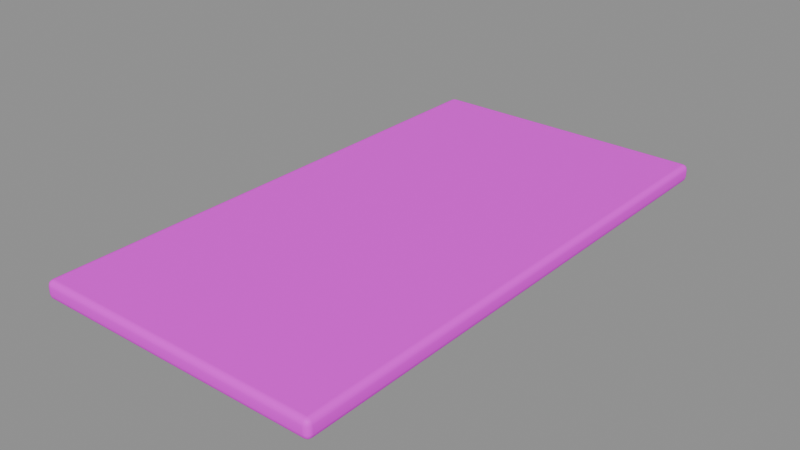 # Source: roof_slab.blend  (saved by Blender 4.5.87; exported with 4.5.12 LTS)
import bpy
from mathutils import Matrix  # noqa: F401  (used for matrix-valued properties, if any)

bpy.ops.wm.read_factory_settings(use_empty=True)
scene = bpy.context.scene
scene.name = 'Scene'

# ---- collections
col_sea_scene_blb_roof_slab = bpy.data.collections.new('SEA-SCENE-BLB-ROOF-SLAB'); scene.collection.children.link(col_sea_scene_blb_roof_slab)

# ---- images (referenced by path relative to the original .blend; pixels are not part of the script)
import os
ASSET_DIR = os.environ.get("B2B_ASSET_DIR", "")  # directory of the original .blend (textures are referenced by path, not embedded)
HERE = os.path.dirname(os.path.abspath(__file__))  # packed textures are extracted next to this script under _unpacked/

def load_image(name, relpath, width, height, colorspace="sRGB"):
    """Load a texture the original file referenced (path relative to the .blend, or extracted next to this script)."""
    p = next((c for c in (os.path.join(HERE, relpath), os.path.join(ASSET_DIR, relpath)) if relpath and os.path.exists(c)), "")
    if p:
        img = bpy.data.images.load(p, check_existing=True)
        img.name = name
    else:  # same state as the original file: an image datablock whose file is absent (Cycles renders it pink)
        img = bpy.data.images.new(name, width, height)
        img.source = "FILE"
        img.filepath = "//" + (relpath or name)
    img.colorspace_settings.name = colorspace
    return img
img_sea_cozy_8x8_512_png = load_image('sea_cozy_8x8_512.png', 'sea_cabin_muted_8x8_512.png', 1024, 1024, 'sRGB')

# ---- materials (node trees are filled in below, after node groups)
mat_sea_matte = bpy.data.materials.new('SEA_Matte')

# ---- material node trees
mat_sea_matte.use_nodes = True; mat_sea_matte.node_tree.nodes.clear()
_N = mat_sea_matte.node_tree.nodes; _L = mat_sea_matte.node_tree.links
n0 = _N.new('ShaderNodeUVMap'); n0.name = 'UV Map'; n0.location = (0, 0)
n0.width = 160
n0.uv_map = 'PaletteUV'
n1 = _N.new('ShaderNodeTexImage'); n1.name = 'Image Texture'; n1.location = (0, 0)
n1.image = img_sea_cozy_8x8_512_png
n1.interpolation = 'Closest'
n2 = _N.new('ShaderNodeBsdfPrincipled'); n2.name = 'Principled BSDF'; n2.location = (0, 0)
n2.inputs[2].default_value = 0.62
n2.inputs[10].default_value = 0.005
n2.inputs[13].default_value = 0.25
n3 = _N.new('ShaderNodeOutputMaterial'); n3.name = 'Material Output'; n3.location = (0, 0)
n4 = _N.new('ShaderNodeHueSaturation'); n4.name = 'Hue/Saturation/Value'; n4.location = (0, 0)
n4.width = 160
n5 = _N.new('ShaderNodeSeparateXYZ'); n5.name = 'Separate XYZ'; n5.location = (0, 0)
n6 = _N.new('ShaderNodeMath'); n6.name = 'Math'; n6.location = (0, 0)
n6.operation = 'MULTIPLY'
n6.inputs[1].default_value = 8.0
n7 = _N.new('ShaderNodeMath'); n7.name = 'Math.001'; n7.location = (0, 0)
n7.operation = 'FLOOR'
n8 = _N.new('ShaderNodeMath'); n8.name = 'Math.002'; n8.location = (0, 0)
n8.operation = 'COMPARE'
n8.inputs[1].default_value = 5.0
n8.inputs[2].default_value = 0.01
n9 = _N.new('ShaderNodeMath'); n9.name = 'Math.003'; n9.location = (0, 0)
n9.operation = 'MULTIPLY'
n9.inputs[1].default_value = 8.0
n10 = _N.new('ShaderNodeMath'); n10.name = 'Math.004'; n10.location = (0, 0)
n10.operation = 'FLOOR'
n11 = _N.new('ShaderNodeMath'); n11.name = 'Math.005'; n11.location = (0, 0)
n11.operation = 'COMPARE'
n11.inputs[1].default_value = 5.0
n11.inputs[2].default_value = 0.01
n12 = _N.new('ShaderNodeMath'); n12.name = 'Math.006'; n12.location = (0, 0)
n12.operation = 'MULTIPLY'
n13 = _N.new('ShaderNodeMath'); n13.name = 'Math.007'; n13.location = (0, 0)
n13.operation = 'MULTIPLY'
n13.inputs[1].default_value = 8.0
n14 = _N.new('ShaderNodeMath'); n14.name = 'Math.008'; n14.location = (0, 0)
n14.operation = 'FLOOR'
n15 = _N.new('ShaderNodeMath'); n15.name = 'Math.009'; n15.location = (0, 0)
n15.operation = 'COMPARE'
n15.inputs[1].default_value = 4.0
n15.inputs[2].default_value = 0.01
n16 = _N.new('ShaderNodeMath'); n16.name = 'Math.010'; n16.location = (0, 0)
n16.operation = 'MULTIPLY'
n16.inputs[1].default_value = 8.0
n17 = _N.new('ShaderNodeMath'); n17.name = 'Math.011'; n17.location = (0, 0)
n17.operation = 'FLOOR'
n18 = _N.new('ShaderNodeMath'); n18.name = 'Math.012'; n18.location = (0, 0)
n18.operation = 'COMPARE'
n18.inputs[1].default_value = 1.0
n18.inputs[2].default_value = 0.01
n19 = _N.new('ShaderNodeMath'); n19.name = 'Math.013'; n19.location = (0, 0)
n19.operation = 'MULTIPLY'
n20 = _N.new('ShaderNodeMath'); n20.name = 'Math.014'; n20.location = (0, 0)
n20.operation = 'MULTIPLY_ADD'
n20.inputs[1].default_value = -0.016
n21 = _N.new('ShaderNodeMath'); n21.name = 'Math.015'; n21.location = (0, 0)
n21.operation = 'MULTIPLY_ADD'
n21.inputs[1].default_value = 0.26
n21.inputs[2].default_value = 1.0
n22 = _N.new('ShaderNodeMath'); n22.name = 'Math.016'; n22.location = (0, 0)
n22.operation = 'MULTIPLY_ADD'
n22.inputs[1].default_value = -0.24
n22.inputs[2].default_value = 1.04
_L.new(n0.outputs[0], n1.inputs[0])
_L.new(n1.outputs[0], n4.inputs[4])
_L.new(n4.outputs[0], n2.inputs[0])
_L.new(n2.outputs[0], n3.inputs[0])
_L.new(n0.outputs[0], n5.inputs[0])
_L.new(n5.outputs[0], n6.inputs[0])
_L.new(n6.outputs[0], n7.inputs[0])
_L.new(n7.outputs[0], n8.inputs[0])
_L.new(n5.outputs[1], n9.inputs[0])
_L.new(n9.outputs[0], n10.inputs[0])
_L.new(n10.outputs[0], n11.inputs[0])
_L.new(n8.outputs[0], n12.inputs[0])
_L.new(n11.outputs[0], n12.inputs[1])
_L.new(n5.outputs[0], n13.inputs[0])
_L.new(n13.outputs[0], n14.inputs[0])
_L.new(n14.outputs[0], n15.inputs[0])
_L.new(n5.outputs[1], n16.inputs[0])
_L.new(n16.outputs[0], n17.inputs[0])
_L.new(n17.outputs[0], n18.inputs[0])
_L.new(n15.outputs[0], n19.inputs[0])
_L.new(n18.outputs[0], n19.inputs[1])
_L.new(n12.outputs[0], n20.inputs[0])
_L.new(n20.outputs[0], n4.inputs[0])
_L.new(n12.outputs[0], n21.inputs[0])
_L.new(n21.outputs[0], n4.inputs[2])
_L.new(n19.outputs[0], n22.inputs[0])
_L.new(n22.outputs[0], n4.inputs[1])
n3.is_active_output = True

# ---- meshes
me_cube_013 = bpy.data.meshes.new('Cube.013')
me_cube_013.from_pydata([(-2.155, -4.055, 0.0), (-2.155, -4.14, 0.085), (-2.24, -4.055, 0.085), (-2.155, -4.097, 0.01136), (-2.197, -4.055, 0.01136), (-2.196, -4.096, 0.02239), (-2.197, -4.129, 0.085), (-2.155, -4.129, 0.04256), (-2.196, -4.118, 0.04435), (-2.229, -4.055, 0.04256), (-2.229, -4.097, 0.085), (-2.218, -4.096, 0.04435), (-2.155, -4.14, 0.195), (-2.155, -4.055, 0.28), (-2.24, -4.055, 0.195), (-2.155, -4.129, 0.2374), (-2.197, -4.129, 0.195), (-2.196, -4.118, 0.2356), (-2.197, -4.055, 0.2686), (-2.155, -4.097, 0.2686), (-2.196, -4.096, 0.2576), (-2.229, -4.097, 0.195), (-2.229, -4.055, 0.2374), (-2.218, -4.096, 0.2356), (-2.155, 4.055, 0.0), (-2.24, 4.055, 0.085), (-2.155, 4.14, 0.085), (-2.197, 4.055, 0.01136), (-2.155, 4.097, 0.01136), (-2.196, 4.096, 0.02239), (-2.229, 4.097, 0.085), (-2.229, 4.055, 0.04256), (-2.218, 4.096, 0.04435), (-2.155, 4.129, 0.04256), (-2.197, 4.129, 0.085), (-2.196, 4.118, 0.04435), (-2.155, 4.055, 0.28), (-2.155, 4.14, 0.195), (-2.24, 4.055, 0.195), (-2.155, 4.097, 0.2686), (-2.197, 4.055, 0.2686), (-2.196, 4.096, 0.2576), (-2.197, 4.129, 0.195), (-2.155, 4.129, 0.2374), (-2.196, 4.118, 0.2356), (-2.229, 4.055, 0.2374), (-2.229, 4.097, 0.195), (-2.218, 4.096, 0.2356), (2.155, -4.055, 0.0), (2.24, -4.055, 0.085), (2.155, -4.14, 0.085), (2.197, -4.055, 0.01136), (2.155, -4.097, 0.01136), (2.196, -4.096, 0.02239), (2.229, -4.097, 0.085), (2.229, -4.055, 0.04256), (2.218, -4.096, 0.04435), (2.155, -4.129, 0.04256), (2.197, -4.129, 0.085), (2.196, -4.118, 0.04435), (2.155, -4.055, 0.28), (2.155, -4.14, 0.195), (2.24, -4.055, 0.195), (2.155, -4.097, 0.2686), (2.197, -4.055, 0.2686), (2.196, -4.096, 0.2576), (2.197, -4.129, 0.195), (2.155, -4.129, 0.2374), (2.196, -4.118, 0.2356), (2.229, -4.055, 0.2374), (2.229, -4.097, 0.195), (2.218, -4.096, 0.2356), (2.155, 4.055, 0.0), (2.155, 4.14, 0.085), (2.24, 4.055, 0.085), (2.155, 4.097, 0.01136), (2.197, 4.055, 0.01136), (2.196, 4.096, 0.02239), (2.197, 4.129, 0.085), (2.155, 4.129, 0.04256), (2.196, 4.118, 0.04435), (2.229, 4.055, 0.04256), (2.229, 4.097, 0.085), (2.218, 4.096, 0.04435), (2.155, 4.055, 0.28), (2.24, 4.055, 0.195), (2.155, 4.14, 0.195), (2.197, 4.055, 0.2686), (2.155, 4.097, 0.2686), (2.196, 4.096, 0.2576), (2.229, 4.097, 0.195), (2.229, 4.055, 0.2374), (2.218, 4.096, 0.2356), (2.155, 4.129, 0.2374), (2.197, 4.129, 0.195), (2.196, 4.118, 0.2356)], [], [(0, 3, 5, 4), (3, 7, 8, 5), (1, 6, 8, 7), (6, 10, 11, 8), (2, 9, 11, 10), (9, 4, 5, 11), (5, 8, 11), (12, 15, 17, 16), (15, 19, 20, 17), (13, 18, 20, 19), (18, 22, 23, 20), (14, 21, 23, 22), (21, 16, 17, 23), (17, 20, 23), (24, 27, 29, 28), (27, 31, 32, 29), (25, 30, 32, 31), (30, 34, 35, 32), (26, 33, 35, 34), (33, 28, 29, 35), (29, 32, 35), (36, 39, 41, 40), (39, 43, 44, 41), (37, 42, 44, 43), (42, 46, 47, 44), (38, 45, 47, 46), (45, 40, 41, 47), (41, 44, 47), (48, 51, 53, 52), (51, 55, 56, 53), (49, 54, 56, 55), (54, 58, 59, 56), (50, 57, 59, 58), (57, 52, 53, 59), (53, 56, 59), (60, 63, 65, 64), (63, 67, 68, 65), (61, 66, 68, 67), (66, 70, 71, 68), (62, 69, 71, 70), (69, 64, 65, 71), (65, 68, 71), (72, 75, 77, 76), (75, 79, 80, 77), (73, 78, 80, 79), (78, 82, 83, 80), (74, 81, 83, 82), (81, 76, 77, 83), (77, 80, 83), (84, 87, 89, 88), (87, 91, 92, 89), (85, 90, 92, 91), (90, 94, 95, 92), (86, 93, 95, 94), (93, 88, 89, 95), (89, 92, 95), (24, 0, 4, 27), (27, 4, 9, 31), (31, 9, 2, 25), (1, 12, 16, 6), (6, 16, 21, 10), (10, 21, 14, 2), (13, 36, 40, 18), (18, 40, 45, 22), (22, 45, 38, 14), (37, 26, 34, 42), (42, 34, 30, 46), (46, 30, 25, 38), (72, 24, 28, 75), (75, 28, 33, 79), (79, 33, 26, 73), (36, 84, 88, 39), (39, 88, 93, 43), (43, 93, 86, 37), (85, 74, 82, 90), (90, 82, 78, 94), (94, 78, 73, 86), (48, 72, 76, 51), (51, 76, 81, 55), (55, 81, 74, 49), (84, 60, 64, 87), (87, 64, 69, 91), (91, 69, 62, 85), (61, 50, 58, 66), (66, 58, 54, 70), (70, 54, 49, 62), (0, 48, 52, 3), (3, 52, 57, 7), (7, 57, 50, 1), (60, 13, 19, 63), (63, 19, 15, 67), (67, 15, 12, 61), (24, 72, 48, 0), (2, 14, 38, 25), (50, 61, 12, 1), (84, 36, 13, 60), (26, 37, 86, 73), (74, 85, 62, 49)])
me_cube_013.polygons.foreach_set('use_smooth', [True] * 98)
_uv = me_cube_013.uv_layers.new(name='PaletteUV')
_uv.uv.foreach_set('vector', [0.5875, 0.9375, 0.5625, 0.9625, 0.5375, 0.9375, 0.5625, 0.9125, 0.5875, 0.9375, 0.5625, 0.9625, 0.5375, 0.9375, 0.5625, 0.9125, 0.5875, 0.9375, 0.5625, 0.9625, 0.5375, 0.9375, 0.5625, 0.9125, 0.5875, 0.9375, 0.5625, 0.9625, 0.5375, 0.9375, 0.5625, 0.9125, 0.5875, 0.9375, 0.5625, 0.9625, 0.5375, 0.9375, 0.5625, 0.9125, 0.5875, 0.9375, 0.5625, 0.9625, 0.5375, 0.9375, 0.5625, 0.9125, 0.5875, 0.9375, 0.55, 0.9592, 0.55, 0.9158, 0.5875, 0.9375, 0.5625, 0.9625, 0.5375, 0.9375, 0.5625, 0.9125, 0.5875, 0.9375, 0.5625, 0.9625, 0.5375, 0.9375, 0.5625, 0.9125, 0.5875, 0.9375, 0.5625, 0.9625, 0.5375, 0.9375, 0.5625, 0.9125, 0.5875, 0.9375, 0.5625, 0.9625, 0.5375, 0.9375, 0.5625, 0.9125, 0.5875, 0.9375, 0.5625, 0.9625, 0.5375, 0.9375, 0.5625, 0.9125, 0.5875, 0.9375, 0.5625, 0.9625, 0.5375, 0.9375, 0.5625, 0.9125, 0.5875, 0.9375, 0.55, 0.9592, 0.55, 0.9158, 0.5875, 0.9375, 0.5625, 0.9625, 0.5375, 0.9375, 0.5625, 0.9125, 0.5875, 0.9375, 0.5625, 0.9625, 0.5375, 0.9375, 0.5625, 0.9125, 0.5875, 0.9375, 0.5625, 0.9625, 0.5375, 0.9375, 0.5625, 0.9125, 0.5875, 0.9375, 0.5625, 0.9625, 0.5375, 0.9375, 0.5625, 0.9125, 0.5875, 0.9375, 0.5625, 0.9625, 0.5375, 0.9375, 0.5625, 0.9125, 0.5875, 0.9375, 0.5625, 0.9625, 0.5375, 0.9375, 0.5625, 0.9125, 0.5875, 0.9375, 0.55, 0.9592, 0.55, 0.9158, 0.5875, 0.9375, 0.5625, 0.9625, 0.5375, 0.9375, 0.5625, 0.9125, 0.5875, 0.9375, 0.5625, 0.9625, 0.5375, 0.9375, 0.5625, 0.9125, 0.5875, 0.9375, 0.5625, 0.9625, 0.5375, 0.9375, 0.5625, 0.9125, 0.5875, 0.9375, 0.5625, 0.9625, 0.5375, 0.9375, 0.5625, 0.9125, 0.5875, 0.9375, 0.5625, 0.9625, 0.5375, 0.9375, 0.5625, 0.9125, 0.5875, 0.9375, 0.5625, 0.9625, 0.5375, 0.9375, 0.5625, 0.9125, 0.5875, 0.9375, 0.55, 0.9592, 0.55, 0.9158, 0.5875, 0.9375, 0.5625, 0.9625, 0.5375, 0.9375, 0.5625, 0.9125, 0.5875, 0.9375, 0.5625, 0.9625, 0.5375, 0.9375, 0.5625, 0.9125, 0.5875, 0.9375, 0.5625, 0.9625, 0.5375, 0.9375, 0.5625, 0.9125, 0.5875, 0.9375, 0.5625, 0.9625, 0.5375, 0.9375, 0.5625, 0.9125, 0.5875, 0.9375, 0.5625, 0.9625, 0.5375, 0.9375, 0.5625, 0.9125, 0.5875, 0.9375, 0.5625, 0.9625, 0.5375, 0.9375, 0.5625, 0.9125, 0.5875, 0.9375, 0.55, 0.9592, 0.55, 0.9158, 0.5875, 0.9375, 0.5625, 0.9625, 0.5375, 0.9375, 0.5625, 0.9125, 0.5875, 0.9375, 0.5625, 0.9625, 0.5375, 0.9375, 0.5625, 0.9125, 0.5875, 0.9375, 0.5625, 0.9625, 0.5375, 0.9375, 0.5625, 0.9125, 0.5875, 0.9375, 0.5625, 0.9625, 0.5375, 0.9375, 0.5625, 0.9125, 0.5875, 0.9375, 0.5625, 0.9625, 0.5375, 0.9375, 0.5625, 0.9125, 0.5875, 0.9375, 0.5625, 0.9625, 0.5375, 0.9375, 0.5625, 0.9125, 0.5875, 0.9375, 0.55, 0.9592, 0.55, 0.9158, 0.5875, 0.9375, 0.5625, 0.9625, 0.5375, 0.9375, 0.5625, 0.9125, 0.5875, 0.9375, 0.5625, 0.9625, 0.5375, 0.9375, 0.5625, 0.9125, 0.5875, 0.9375, 0.5625, 0.9625, 0.5375, 0.9375, 0.5625, 0.9125, 0.5875, 0.9375, 0.5625, 0.9625, 0.5375, 0.9375, 0.5625, 0.9125, 0.5875, 0.9375, 0.5625, 0.9625, 0.5375, 0.9375, 0.5625, 0.9125, 0.5875, 0.9375, 0.5625, 0.9625, 0.5375, 0.9375, 0.5625, 0.9125, 0.5875, 0.9375, 0.55, 0.9592, 0.55, 0.9158, 0.5875, 0.9375, 0.5625, 0.9625, 0.5375, 0.9375, 0.5625, 0.9125, 0.5875, 0.9375, 0.5625, 0.9625, 0.5375, 0.9375, 0.5625, 0.9125, 0.5875, 0.9375, 0.5625, 0.9625, 0.5375, 0.9375, 0.5625, 0.9125, 0.5875, 0.9375, 0.5625, 0.9625, 0.5375, 0.9375, 0.5625, 0.9125, 0.5875, 0.9375, 0.5625, 0.9625, 0.5375, 0.9375, 0.5625, 0.9125, 0.5875, 0.9375, 0.5625, 0.9625, 0.5375, 0.9375, 0.5625, 0.9125, 0.5875, 0.9375, 0.55, 0.9592, 0.55, 0.9158, 0.5875, 0.9375, 0.5625, 0.9625, 0.5375, 0.9375, 0.5625, 0.9125, 0.5875, 0.9375, 0.5625, 0.9625, 0.5375, 0.9375, 0.5625, 0.9125, 0.5875, 0.9375, 0.5625, 0.9625, 0.5375, 0.9375, 0.5625, 0.9125, 0.5875, 0.9375, 0.5625, 0.9625, 0.5375, 0.9375, 0.5625, 0.9125, 0.5875, 0.9375, 0.5625, 0.9625, 0.5375, 0.9375, 0.5625, 0.9125, 0.5875, 0.9375, 0.5625, 0.9625, 0.5375, 0.9375, 0.5625, 0.9125, 0.5875, 0.9375, 0.5625, 0.9625, 0.5375, 0.9375, 0.5625, 0.9125, 0.5875, 0.9375, 0.5625, 0.9625, 0.5375, 0.9375, 0.5625, 0.9125, 0.5875, 0.9375, 0.5625, 0.9625, 0.5375, 0.9375, 0.5625, 0.9125, 0.5875, 0.9375, 0.5625, 0.9625, 0.5375, 0.9375, 0.5625, 0.9125, 0.5875, 0.9375, 0.5625, 0.9625, 0.5375, 0.9375, 0.5625, 0.9125, 0.5875, 0.9375, 0.5625, 0.9625, 0.5375, 0.9375, 0.5625, 0.9125, 0.5875, 0.9375, 0.5625, 0.9625, 0.5375, 0.9375, 0.5625, 0.9125, 0.5875, 0.9375, 0.5625, 0.9625, 0.5375, 0.9375, 0.5625, 0.9125, 0.5875, 0.9375, 0.5625, 0.9625, 0.5375, 0.9375, 0.5625, 0.9125, 0.5875, 0.9375, 0.5625, 0.9625, 0.5375, 0.9375, 0.5625, 0.9125, 0.5875, 0.9375, 0.5625, 0.9625, 0.5375, 0.9375, 0.5625, 0.9125, 0.5875, 0.9375, 0.5625, 0.9625, 0.5375, 0.9375, 0.5625, 0.9125, 0.5875, 0.9375, 0.5625, 0.9625, 0.5375, 0.9375, 0.5625, 0.9125, 0.5875, 0.9375, 0.5625, 0.9625, 0.5375, 0.9375, 0.5625, 0.9125, 0.5875, 0.9375, 0.5625, 0.9625, 0.5375, 0.9375, 0.5625, 0.9125, 0.5875, 0.9375, 0.5625, 0.9625, 0.5375, 0.9375, 0.5625, 0.9125, 0.5875, 0.9375, 0.5625, 0.9625, 0.5375, 0.9375, 0.5625, 0.9125, 0.5875, 0.9375, 0.5625, 0.9625, 0.5375, 0.9375, 0.5625, 0.9125, 0.5875, 0.9375, 0.5625, 0.9625, 0.5375, 0.9375, 0.5625, 0.9125, 0.5875, 0.9375, 0.5625, 0.9625, 0.5375, 0.9375, 0.5625, 0.9125, 0.5875, 0.9375, 0.5625, 0.9625, 0.5375, 0.9375, 0.5625, 0.9125, 0.5875, 0.9375, 0.5625, 0.9625, 0.5375, 0.9375, 0.5625, 0.9125, 0.5875, 0.9375, 0.5625, 0.9625, 0.5375, 0.9375, 0.5625, 0.9125, 0.5875, 0.9375, 0.5625, 0.9625, 0.5375, 0.9375, 0.5625, 0.9125, 0.5875, 0.9375, 0.5625, 0.9625, 0.5375, 0.9375, 0.5625, 0.9125, 0.5875, 0.9375, 0.5625, 0.9625, 0.5375, 0.9375, 0.5625, 0.9125, 0.5875, 0.9375, 0.5625, 0.9625, 0.5375, 0.9375, 0.5625, 0.9125, 0.5875, 0.9375, 0.5625, 0.9625, 0.5375, 0.9375, 0.5625, 0.9125, 0.5875, 0.9375, 0.5625, 0.9625, 0.5375, 0.9375, 0.5625, 0.9125, 0.5875, 0.9375, 0.5625, 0.9625, 0.5375, 0.9375, 0.5625, 0.9125, 0.5875, 0.9375, 0.5625, 0.9625, 0.5375, 0.9375, 0.5625, 0.9125, 0.5875, 0.9375, 0.5625, 0.9625, 0.5375, 0.9375, 0.5625, 0.9125, 0.5875, 0.9375, 0.5625, 0.9625, 0.5375, 0.9375, 0.5625, 0.9125, 0.5875, 0.9375, 0.5625, 0.9625, 0.5375, 0.9375, 0.5625, 0.9125, 0.5875, 0.9375, 0.5625, 0.9625, 0.5375, 0.9375, 0.5625, 0.9125, 0.5875, 0.9375, 0.5625, 0.9625, 0.5375, 0.9375, 0.5625, 0.9125])
me_cube_013.materials.append(mat_sea_matte)
me_cube_013.update()
me_cube_013.normals_split_custom_set([tuple(v) for v in zip(*[iter([-0.003288, -0.002207, -1.0, -0.002788, -0.5002, -0.8659, -0.4179, -0.4179, -0.8067, -0.5002, -0.0015, -0.8659, -0.002788, -0.5002, -0.8659, -0.002786, -0.8659, -0.5002, -0.4178, -0.8067, -0.4179, -0.4179, -0.4179, -0.8067, -0.003772, -0.9962, -0.08655, -0.4954, -0.8663, -0.06484, -0.4178, -0.8067, -0.4179, -0.002786, -0.8659, -0.5002, -0.4954, -0.8663, -0.06484, -0.8663, -0.4954, -0.06485, -0.8067, -0.4178, -0.4179, -0.4178, -0.8067, -0.4179, -0.9962, -0.002045, -0.08662, -0.8659, -0.001499, -0.5002, -0.8067, -0.4178, -0.4179, -0.8663, -0.4954, -0.06485, -0.8659, -0.001499, -0.5002, -0.5002, -0.0015, -0.8659, -0.4179, -0.4179, -0.8067, -0.8067, -0.4178, -0.4179, -0.4179, -0.4179, -0.8067, -0.4178, -0.8067, -0.4179, -0.8067, -0.4178, -0.4179, -0.003776, -0.9962, 0.08654, -0.002786, -0.8659, 0.5002, -0.4178, -0.8067, 0.4179, -0.4953, -0.8663, 0.06484, -0.002786, -0.8659, 0.5002, -0.002788, -0.5002, 0.8659, -0.4179, -0.4179, 0.8067, -0.4178, -0.8067, 0.4179, -0.003303, -0.002192, 1.0, -0.5002, -0.001499, 0.8659, -0.4179, -0.4179, 0.8067, -0.002788, -0.5002, 0.8659, -0.5002, -0.001499, 0.8659, -0.8659, -0.001498, 0.5002, -0.8067, -0.4178, 0.4179, -0.4179, -0.4179, 0.8067, -0.9962, -0.002041, 0.08663, -0.8663, -0.4954, 0.06485, -0.8067, -0.4178, 0.4179, -0.8659, -0.001498, 0.5002, -0.8663, -0.4954, 0.06485, -0.4953, -0.8663, 0.06484, -0.4178, -0.8067, 0.4179, -0.8067, -0.4178, 0.4179, -0.4178, -0.8067, 0.4179, -0.4179, -0.4179, 0.8067, -0.8067, -0.4178, 0.4179, -0.003302, 0.002192, -1.0, -0.5002, 0.0015, -0.8659, -0.4179, 0.4179, -0.8067, -0.002787, 0.5002, -0.8659, -0.5002, 0.0015, -0.8659, -0.8659, 0.001499, -0.5002, -0.8067, 0.4178, -0.4179, -0.4179, 0.4179, -0.8067, -0.9962, 0.002041, -0.08663, -0.8663, 0.4954, -0.06485, -0.8067, 0.4178, -0.4179, -0.8659, 0.001499, -0.5002, -0.8663, 0.4954, -0.06485, -0.4954, 0.8663, -0.06484, -0.4178, 0.8067, -0.4179, -0.8067, 0.4178, -0.4179, -0.003775, 0.9962, -0.08654, -0.002786, 0.8659, -0.5002, -0.4178, 0.8067, -0.4179, -0.4954, 0.8663, -0.06484, -0.002786, 0.8659, -0.5002, -0.002787, 0.5002, -0.8659, -0.4179, 0.4179, -0.8067, -0.4178, 0.8067, -0.4179, -0.4179, 0.4179, -0.8067, -0.8067, 0.4178, -0.4179, -0.4178, 0.8067, -0.4179, -0.003288, 0.002206, 1.0, -0.002788, 0.5002, 0.8659, -0.4179, 0.4179, 0.8067, -0.5002, 0.0015, 0.8659, -0.002788, 0.5002, 0.8659, -0.002786, 0.8659, 0.5002, -0.4178, 0.8067, 0.4179, -0.4179, 0.4179, 0.8067, -0.003772, 0.9962, 0.08655, -0.4954, 0.8663, 0.06484, -0.4178, 0.8067, 0.4179, -0.002786, 0.8659, 0.5002, -0.4954, 0.8663, 0.06484, -0.8663, 0.4954, 0.06485, -0.8067, 0.4178, 0.4179, -0.4178, 0.8067, 0.4179, -0.9962, 0.002045, 0.08662, -0.8659, 0.001498, 0.5002, -0.8067, 0.4178, 0.4179, -0.8663, 0.4954, 0.06485, -0.8659, 0.001498, 0.5002, -0.5002, 0.0015, 0.8659, -0.4179, 0.4179, 0.8067, -0.8067, 0.4178, 0.4179, -0.4179, 0.4179, 0.8067, -0.4178, 0.8067, 0.4179, -0.8067, 0.4178, 0.4179, 0.003302, -0.002192, -1.0, 0.5002, -0.0015, -0.8659, 0.4179, -0.4179, -0.8067, 0.002787, -0.5002, -0.8659, 0.5002, -0.0015, -0.8659, 0.8659, -0.001499, -0.5002, 0.8067, -0.4178, -0.4179, 0.4179, -0.4179, -0.8067, 0.9962, -0.002041, -0.08663, 0.8663, -0.4954, -0.06485, 0.8067, -0.4178, -0.4179, 0.8659, -0.001499, -0.5002, 0.8663, -0.4954, -0.06485, 0.4954, -0.8663, -0.06484, 0.4178, -0.8067, -0.4179, 0.8067, -0.4178, -0.4179, 0.003775, -0.9962, -0.08654, 0.002786, -0.8659, -0.5002, 0.4178, -0.8067, -0.4179, 0.4954, -0.8663, -0.06484, 0.002786, -0.8659, -0.5002, 0.002787, -0.5002, -0.8659, 0.4179, -0.4179, -0.8067, 0.4178, -0.8067, -0.4179, 0.4179, -0.4179, -0.8067, 0.8067, -0.4178, -0.4179, 0.4178, -0.8067, -0.4179, 0.003288, -0.002206, 1.0, 0.002788, -0.5002, 0.8659, 0.4179, -0.4179, 0.8067, 0.5002, -0.0015, 0.8659, 0.002788, -0.5002, 0.8659, 0.002786, -0.8659, 0.5002, 0.4178, -0.8067, 0.4179, 0.4179, -0.4179, 0.8067, 0.003772, -0.9962, 0.08655, 0.4954, -0.8663, 0.06484, 0.4178, -0.8067, 0.4179, 0.002786, -0.8659, 0.5002, 0.4954, -0.8663, 0.06484, 0.8663, -0.4954, 0.06485, 0.8067, -0.4178, 0.4179, 0.4178, -0.8067, 0.4179, 0.9962, -0.002045, 0.08662, 0.8659, -0.001498, 0.5002, 0.8067, -0.4178, 0.4179, 0.8663, -0.4954, 0.06485, 0.8659, -0.001498, 0.5002, 0.5002, -0.0015, 0.8659, 0.4179, -0.4179, 0.8067, 0.8067, -0.4178, 0.4179, 0.4179, -0.4179, 0.8067, 0.4178, -0.8067, 0.4179, 0.8067, -0.4178, 0.4179, 0.003288, 0.002207, -1.0, 0.002788, 0.5002, -0.8659, 0.4179, 0.4179, -0.8067, 0.5002, 0.0015, -0.8659, 0.002788, 0.5002, -0.8659, 0.002786, 0.8659, -0.5002, 0.4178, 0.8067, -0.4179, 0.4179, 0.4179, -0.8067, 0.003772, 0.9962, -0.08655, 0.4954, 0.8663, -0.06484, 0.4178, 0.8067, -0.4179, 0.002786, 0.8659, -0.5002, 0.4954, 0.8663, -0.06484, 0.8663, 0.4954, -0.06485, 0.8067, 0.4178, -0.4179, 0.4178, 0.8067, -0.4179, 0.9962, 0.002045, -0.08662, 0.8659, 0.001499, -0.5002, 0.8067, 0.4178, -0.4179, 0.8663, 0.4954, -0.06485, 0.8659, 0.001499, -0.5002, 0.5002, 0.0015, -0.8659, 0.4179, 0.4179, -0.8067, 0.8067, 0.4178, -0.4179, 0.4179, 0.4179, -0.8067, 0.4178, 0.8067, -0.4179, 0.8067, 0.4178, -0.4179, 0.003303, 0.002192, 1.0, 0.5002, 0.001499, 0.8659, 0.4179, 0.4179, 0.8067, 0.002788, 0.5002, 0.8659, 0.5002, 0.001499, 0.8659, 0.8659, 0.001498, 0.5002, 0.8067, 0.4178, 0.4179, 0.4179, 0.4179, 0.8067, 0.9962, 0.002041, 0.08663, 0.8663, 0.4954, 0.06485, 0.8067, 0.4178, 0.4179, 0.8659, 0.001498, 0.5002, 0.8663, 0.4954, 0.06485, 0.4954, 0.8663, 0.06484, 0.4178, 0.8067, 0.4179, 0.8067, 0.4178, 0.4179, 0.003776, 0.9962, 0.08654, 0.002786, 0.8659, 0.5002, 0.4178, 0.8067, 0.4179, 0.4954, 0.8663, 0.06484, 0.002786, 0.8659, 0.5002, 0.002788, 0.5002, 0.8659, 0.4179, 0.4179, 0.8067, 0.4178, 0.8067, 0.4179, 0.4179, 0.4179, 0.8067, 0.8067, 0.4178, 0.4179, 0.4178, 0.8067, 0.4179, -0.003302, 0.002192, -1.0, -0.003288, -0.002207, -1.0, -0.5002, -0.0015, -0.8659, -0.5002, 0.0015, -0.8659, -0.5002, 0.0015, -0.8659, -0.5002, -0.0015, -0.8659, -0.8659, -0.001499, -0.5002, -0.8659, 0.001499, -0.5002, -0.8659, 0.001499, -0.5002, -0.8659, -0.001499, -0.5002, -0.9962, -0.002045, -0.08662, -0.9962, 0.002041, -0.08663, -0.003772, -0.9962, -0.08655, -0.003776, -0.9962, 0.08654, -0.4953, -0.8663, 0.06484, -0.4954, -0.8663, -0.06484, -0.4954, -0.8663, -0.06484, -0.4953, -0.8663, 0.06484, -0.8663, -0.4954, 0.06485, -0.8663, -0.4954, -0.06485, -0.8663, -0.4954, -0.06485, -0.8663, -0.4954, 0.06485, -0.9962, -0.002041, 0.08663, -0.9962, -0.002045, -0.08662, -0.003303, -0.002192, 1.0, -0.003288, 0.002206, 1.0, -0.5002, 0.0015, 0.8659, -0.5002, -0.001499, 0.8659, -0.5002, -0.001499, 0.8659, -0.5002, 0.0015, 0.8659, -0.8659, 0.001498, 0.5002, -0.8659, -0.001498, 0.5002, -0.8659, -0.001498, 0.5002, -0.8659, 0.001498, 0.5002, -0.9962, 0.002045, 0.08662, -0.9962, -0.002041, 0.08663, -0.003772, 0.9962, 0.08655, -0.003775, 0.9962, -0.08654, -0.4954, 0.8663, -0.06484, -0.4954, 0.8663, 0.06484, -0.4954, 0.8663, 0.06484, -0.4954, 0.8663, -0.06484, -0.8663, 0.4954, -0.06485, -0.8663, 0.4954, 0.06485, -0.8663, 0.4954, 0.06485, -0.8663, 0.4954, -0.06485, -0.9962, 0.002041, -0.08663, -0.9962, 0.002045, 0.08662, 0.003288, 0.002207, -1.0, -0.003302, 0.002192, -1.0, -0.002787, 0.5002, -0.8659, 0.002788, 0.5002, -0.8659, 0.002788, 0.5002, -0.8659, -0.002787, 0.5002, -0.8659, -0.002786, 0.8659, -0.5002, 0.002786, 0.8659, -0.5002, 0.002786, 0.8659, -0.5002, -0.002786, 0.8659, -0.5002, -0.003775, 0.9962, -0.08654, 0.003772, 0.9962, -0.08655, -0.003288, 0.002206, 1.0, 0.003303, 0.002192, 1.0, 0.002788, 0.5002, 0.8659, -0.002788, 0.5002, 0.8659, -0.002788, 0.5002, 0.8659, 0.002788, 0.5002, 0.8659, 0.002786, 0.8659, 0.5002, -0.002786, 0.8659, 0.5002, -0.002786, 0.8659, 0.5002, 0.002786, 0.8659, 0.5002, 0.003776, 0.9962, 0.08654, -0.003772, 0.9962, 0.08655, 0.9962, 0.002041, 0.08663, 0.9962, 0.002045, -0.08662, 0.8663, 0.4954, -0.06485, 0.8663, 0.4954, 0.06485, 0.8663, 0.4954, 0.06485, 0.8663, 0.4954, -0.06485, 0.4954, 0.8663, -0.06484, 0.4954, 0.8663, 0.06484, 0.4954, 0.8663, 0.06484, 0.4954, 0.8663, -0.06484, 0.003772, 0.9962, -0.08655, 0.003776, 0.9962, 0.08654, 0.003302, -0.002192, -1.0, 0.003288, 0.002207, -1.0, 0.5002, 0.0015, -0.8659, 0.5002, -0.0015, -0.8659, 0.5002, -0.0015, -0.8659, 0.5002, 0.0015, -0.8659, 0.8659, 0.001499, -0.5002, 0.8659, -0.001499, -0.5002, 0.8659, -0.001499, -0.5002, 0.8659, 0.001499, -0.5002, 0.9962, 0.002045, -0.08662, 0.9962, -0.002041, -0.08663, 0.003303, 0.002192, 1.0, 0.003288, -0.002206, 1.0, 0.5002, -0.0015, 0.8659, 0.5002, 0.001499, 0.8659, 0.5002, 0.001499, 0.8659, 0.5002, -0.0015, 0.8659, 0.8659, -0.001498, 0.5002, 0.8659, 0.001498, 0.5002, 0.8659, 0.001498, 0.5002, 0.8659, -0.001498, 0.5002, 0.9962, -0.002045, 0.08662, 0.9962, 0.002041, 0.08663, 0.003772, -0.9962, 0.08655, 0.003775, -0.9962, -0.08654, 0.4954, -0.8663, -0.06484, 0.4954, -0.8663, 0.06484, 0.4954, -0.8663, 0.06484, 0.4954, -0.8663, -0.06484, 0.8663, -0.4954, -0.06485, 0.8663, -0.4954, 0.06485, 0.8663, -0.4954, 0.06485, 0.8663, -0.4954, -0.06485, 0.9962, -0.002041, -0.08663, 0.9962, -0.002045, 0.08662, -0.003288, -0.002207, -1.0, 0.003302, -0.002192, -1.0, 0.002787, -0.5002, -0.8659, -0.002788, -0.5002, -0.8659, -0.002788, -0.5002, -0.8659, 0.002787, -0.5002, -0.8659, 0.002786, -0.8659, -0.5002, -0.002786, -0.8659, -0.5002, -0.002786, -0.8659, -0.5002, 0.002786, -0.8659, -0.5002, 0.003775, -0.9962, -0.08654, -0.003772, -0.9962, -0.08655, 0.003288, -0.002206, 1.0, -0.003303, -0.002192, 1.0, -0.002788, -0.5002, 0.8659, 0.002788, -0.5002, 0.8659, 0.002788, -0.5002, 0.8659, -0.002788, -0.5002, 0.8659, -0.002786, -0.8659, 0.5002, 0.002786, -0.8659, 0.5002, 0.002786, -0.8659, 0.5002, -0.002786, -0.8659, 0.5002, -0.003776, -0.9962, 0.08654, 0.003772, -0.9962, 0.08655, -0.003302, 0.002192, -1.0, 0.003288, 0.002207, -1.0, 0.003302, -0.002192, -1.0, -0.003288, -0.002207, -1.0, -0.9962, -0.002045, -0.08662, -0.9962, -0.002041, 0.08663, -0.9962, 0.002045, 0.08662, -0.9962, 0.002041, -0.08663, 0.003775, -0.9962, -0.08654, 0.003772, -0.9962, 0.08655, -0.003776, -0.9962, 0.08654, -0.003772, -0.9962, -0.08655, 0.003303, 0.002192, 1.0, -0.003288, 0.002206, 1.0, -0.003303, -0.002192, 1.0, 0.003288, -0.002206, 1.0, -0.003775, 0.9962, -0.08654, -0.003772, 0.9962, 0.08655, 0.003776, 0.9962, 0.08654, 0.003772, 0.9962, -0.08655, 0.9962, 0.002045, -0.08662, 0.9962, 0.002041, 0.08663, 0.9962, -0.002045, 0.08662, 0.9962, -0.002041, -0.08663])] * 3)])

# ---- objects
ob_roof_slab_mesh = bpy.data.objects.new('roof_slab_mesh', me_cube_013)
ob_root_roof_slab = bpy.data.objects.new('ROOT_roof_slab', None)

# ---- transforms, parenting, visibility, modifiers, constraints
ob_roof_slab_mesh.parent = ob_root_roof_slab
ob_roof_slab_mesh.location = (0.0, 0.0, 0.0)
ob_root_roof_slab.location = (0.0, 0.0, 0.0)

# ---- collection membership
col_sea_scene_blb_roof_slab.objects.link(ob_roof_slab_mesh)
col_sea_scene_blb_roof_slab.objects.link(ob_root_roof_slab)

# ---- scene / render settings (as saved in the file)
scene.frame_start = 1; scene.frame_end = 250; scene.frame_set(1)
scene.render.engine = 'BLENDER_EEVEE_NEXT'
bpy.context.view_layer.update()

# ---- added for rendering (the .blend has no active camera and no usable light): camera, sun + grey world if the file has none
cam_auto = bpy.data.cameras.new('AutoCamera')
cam_auto.lens = 50.0
cam_auto.sensor_width = 36.0
cam_auto.clip_end = 1000.0
ob_auto_camera = bpy.data.objects.new('AutoCamera', cam_auto)
scene.collection.objects.link(ob_auto_camera)
ob_auto_camera.location = (8.71418, -10.457, 7.11135)
ob_auto_camera.rotation_euler = (1.09748, -7.21219e-08, 0.694738)
scene.camera = ob_auto_camera
light_auto_sun = bpy.data.lights.new('AutoSun', 'SUN')
light_auto_sun.energy = 3.0
light_auto_sun.angle = 0.0523599
ob_auto_sun = bpy.data.objects.new('AutoSun', light_auto_sun)
scene.collection.objects.link(ob_auto_sun)
ob_auto_sun.rotation_euler = (0.872665, 0.174533, 0.523599)
if scene.world is None:
    world_auto = bpy.data.worlds.new('AutoWorld')
    world_auto.color = (0.3, 0.3, 0.3)
    scene.world = world_auto
bpy.context.view_layer.update()
